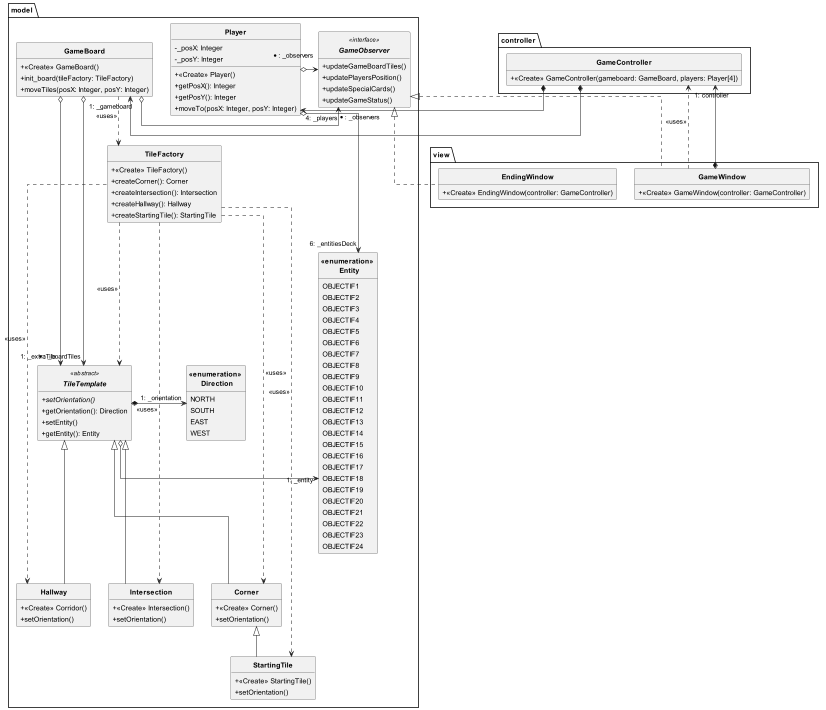

The diagram above was rendered by PlantUML. Its source (embedded in the PNG):
@startuml
skinparam classAttributeIconSize 0
skinparam classFontStyle Bold
skinparam style strictuml
skinparam linetype ortho
hide empty members

' Ajuster les marges et espacements
skinparam padding 2

package model {
    class Player {
        +<<Create>> Player()
        -_posX: Integer
        -_posY: Integer
        +getPosX(): Integer
        +getPosY(): Integer
        +moveTo(posX: Integer, posY: Integer)
    }

    enum "<<enumeration>> \n Entity" {
        OBJECTIF1
        OBJECTIF2
        OBJECTIF3
        OBJECTIF4
        OBJECTIF5
        OBJECTIF6
        OBJECTIF7
        OBJECTIF8
        OBJECTIF9
        OBJECTIF10
        OBJECTIF11
        OBJECTIF12
        OBJECTIF13
        OBJECTIF14
        OBJECTIF15
        OBJECTIF16
        OBJECTIF17
        OBJECTIF18
        OBJECTIF19
        OBJECTIF20
        OBJECTIF21
        OBJECTIF22
        OBJECTIF23
        OBJECTIF24
    }

    enum "<<enumeration>> \n Direction" {
        NORTH
        SOUTH
        EAST
        WEST
    }

    abstract class TileTemplate <<abstract>> {
        + {abstract} setOrientation()
        +getOrientation(): Direction
        +setEntity()
        +getEntity(): Entity
    }

    class Hallway extends TileTemplate {
        +<<Create>> Corridor()
        +setOrientation()
    }

    class Intersection extends TileTemplate {
        +<<Create>> Intersection()
        +setOrientation()
    }

    class Corner extends TileTemplate {
        +<<Create>> Corner()
        +setOrientation()
    }

    class StartingTile extends Corner {
        +<<Create>> StartingTile()
        +setOrientation()
    }

    class TileFactory {
        +<<Create>> TileFactory()
        +createCorner(): Corner
        +createIntersection(): Intersection
        +createHallway(): Hallway
        +createStartingTile(): StartingTile
    }

    class GameBoard {
        +<<Create>> GameBoard()
        +init_board(tileFactory: TileFactory)
        +moveTiles(posX: Integer, posY: Integer)
    }

    interface GameObserver <<interface>> {
        +updateGameBoardTiles()
        +updatePlayersPosition()
        +updateSpecialCards()
        +updateGameStatus()
    }
}

package view {
    class GameWindow implements model.GameObserver {
        +<<Create>> GameWindow(controller: GameController)
    }

    class EndingWindow implements model.GameObserver {
        +<<Create>> EndingWindow(controller: GameController)
    }
}

package controller {
    class GameController {
        +<<Create>> GameController(gameboard: GameBoard, players: Player[4])
    }
}

' Relations entre les classes
TileFactory ..> TileTemplate : <<uses>>
TileFactory ..> Hallway : <<uses>>
TileFactory ..> StartingTile : <<uses>>
TileFactory ..> Intersection : <<uses>>
TileFactory ..> Corner : <<uses>>

GameBoard ..> TileFactory : <<uses>>

TileTemplate *-> "1: _orientation" "<<enumeration>> \n Direction"
TileTemplate o-> "1: _entity" "<<enumeration>> \n Entity"
GameWindow ..> GameController : <<uses>>

Player o-> "6: _entitiesDeck" "<<enumeration>> \n Entity"

GameController *-> "4: _players" Player
GameController *-> "1: _gameboard" GameBoard

GameBoard o-> "*: _boardTiles" "TileTemplate"
GameBoard o-> "1: _extraTile" "TileTemplate"

GameWindow *-> "1: controller" GameController
GameBoard o-> "*: _observers" "GameObserver"
Player o-> "*: _observers" "GameObserver"

@enduml